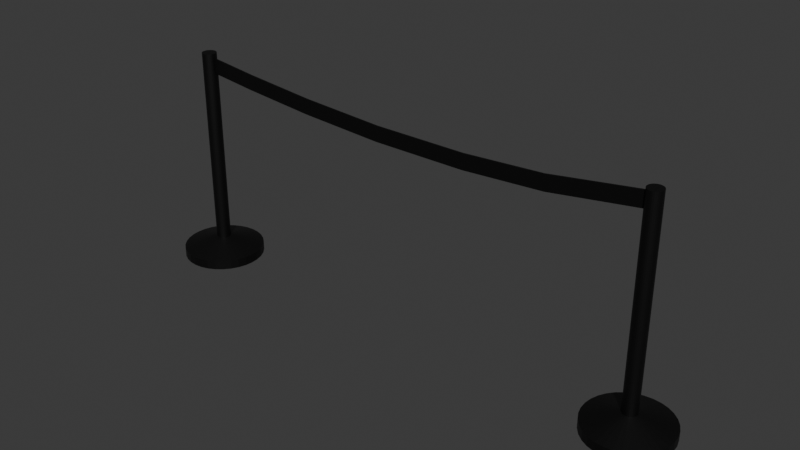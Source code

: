 # Source: stanchionpair.blend  (saved by Blender 4.5.90; exported with 4.5.12 LTS)
import bpy
from mathutils import Matrix  # noqa: F401  (used for matrix-valued properties, if any)

bpy.ops.wm.read_factory_settings(use_empty=True)
scene = bpy.context.scene
scene.name = 'Scene'

# ---- collections
col_collection = bpy.data.collections.new('Collection'); scene.collection.children.link(col_collection)

# ---- materials (node trees are filled in below, after node groups)
mat_material_001 = bpy.data.materials.new('Material.001')

# ---- material node trees
mat_material_001.use_nodes = True; mat_material_001.node_tree.nodes.clear()
_N = mat_material_001.node_tree.nodes; _L = mat_material_001.node_tree.links
n0 = _N.new('ShaderNodeBsdfPrincipled'); n0.name = 'Principled BSDF'; n0.location = (-200, 100)
n0.inputs[0].default_value = (0.0, 0.0, 0.0, 1.0)
n1 = _N.new('ShaderNodeOutputMaterial'); n1.name = 'Material Output'; n1.location = (200, 100)
_L.new(n0.outputs[0], n1.inputs[0])
n1.is_active_output = True

# ---- world
world_world = bpy.data.worlds.new('World'); scene.world = world_world
world_world.use_nodes = True; world_world.node_tree.nodes.clear()
_N = world_world.node_tree.nodes; _L = world_world.node_tree.links
n0 = _N.new('ShaderNodeOutputWorld'); n0.name = 'World Output'; n0.location = (200, 100)
n1 = _N.new('ShaderNodeBackground'); n1.name = 'Background'; n1.location = (-200, 100)
n1.inputs[0].default_value = (0.05088, 0.05088, 0.05088, 1.0)
_L.new(n1.outputs[0], n0.inputs[0])
n0.is_active_output = True
world_world.color = (0.05088, 0.05088, 0.05088)
world_world.sun_shadow_jitter_overblur = 0.0

# ---- meshes
me_cylinder_003 = bpy.data.meshes.new('Cylinder.003')
me_cylinder_003.from_pydata([(0.0, 1.0, -0.1117), (0.0, 1.0, 0.1117), (0.1951, 0.9808, -0.1117), (0.1951, 0.9808, 0.1117), (0.3827, 0.9239, -0.1117), (0.3827, 0.9239, 0.1117), (0.5556, 0.8315, -0.1117), (0.5556, 0.8315, 0.1117), (0.7071, 0.7071, -0.1117), (0.7071, 0.7071, 0.1117), (0.8315, 0.5556, -0.1117), (0.8315, 0.5556, 0.1117), (0.9239, 0.3827, -0.1117), (0.9239, 0.3827, 0.1117), (0.9808, 0.1951, -0.1117), (0.9808, 0.1951, 0.1117), (1.0, 0.0, -0.1117), (1.0, 0.0, 0.1117), (0.9808, -0.1951, -0.1117), (0.9808, -0.1951, 0.1117), (0.9239, -0.3827, -0.1117), (0.9239, -0.3827, 0.1117), (0.8315, -0.5556, -0.1117), (0.8315, -0.5556, 0.1117), (0.7071, -0.7071, -0.1117), (0.7071, -0.7071, 0.1117), (0.5556, -0.8315, -0.1117), (0.5556, -0.8315, 0.1117), (0.3827, -0.9239, -0.1117), (0.3827, -0.9239, 0.1117), (0.1951, -0.9808, -0.1117), (0.1951, -0.9808, 0.1117), (0.0, -1.0, -0.1117), (0.0, -1.0, 0.1117), (-0.1951, -0.9808, -0.1117), (-0.1951, -0.9808, 0.1117), (-0.3827, -0.9239, -0.1117), (-0.3827, -0.9239, 0.1117), (-0.5556, -0.8315, -0.1117), (-0.5556, -0.8315, 0.1117), (-0.7071, -0.7071, -0.1117), (-0.7071, -0.7071, 0.1117), (-0.8315, -0.5556, -0.1117), (-0.8315, -0.5556, 0.1117), (-0.9239, -0.3827, -0.1117), (-0.9239, -0.3827, 0.1117), (-0.9808, -0.1951, -0.1117), (-0.9808, -0.1951, 0.1117), (-1.0, 0.0, -0.1117), (-1.0, 0.0, 0.1117), (-0.9808, 0.1951, -0.1117), (-0.9808, 0.1951, 0.1117), (-0.9239, 0.3827, -0.1117), (-0.9239, 0.3827, 0.1117), (-0.8315, 0.5556, -0.1117), (-0.8315, 0.5556, 0.1117), (-0.7071, 0.7071, -0.1117), (-0.7071, 0.7071, 0.1117), (-0.5556, 0.8315, -0.1117), (-0.5556, 0.8315, 0.1117), (-0.3827, 0.9239, -0.1117), (-0.3827, 0.9239, 0.1117), (-0.1951, 0.9808, -0.1117), (-0.1951, 0.9808, 0.1117), (0.03433, 0.1726, 0.3613), (1.013e-08, 0.176, 0.3613), (0.06735, 0.1626, 0.3613), (0.09777, 0.1463, 0.3613), (0.1244, 0.1244, 0.3613), (0.1463, 0.09777, 0.3613), (0.1626, 0.06735, 0.3613), (0.1726, 0.03433, 0.3613), (0.176, 1.228e-08, 0.3613), (0.1726, -0.03433, 0.3613), (0.1626, -0.06735, 0.3613), (0.1463, -0.09777, 0.3613), (0.1244, -0.1244, 0.3613), (0.09777, -0.1463, 0.3613), (0.06735, -0.1626, 0.3613), (0.03433, -0.1726, 0.3613), (1.013e-08, -0.176, 0.3613), (-0.03433, -0.1726, 0.3613), (-0.06735, -0.1626, 0.3613), (-0.09777, -0.1463, 0.3613), (-0.1244, -0.1244, 0.3613), (-0.1463, -0.09777, 0.3613), (-0.1626, -0.06735, 0.3613), (-0.1726, -0.03433, 0.3613), (-0.176, 1.228e-08, 0.3613), (-0.1726, 0.03433, 0.3613), (-0.1626, 0.06735, 0.3613), (-0.1463, 0.09777, 0.3613), (-0.1244, 0.1244, 0.3613), (-0.09777, 0.1463, 0.3613), (-0.06735, 0.1626, 0.3613), (-0.03433, 0.1726, 0.3613), (0.03433, 0.1726, 5.221), (8.528e-07, 0.176, 5.221), (0.06735, 0.1626, 5.221), (0.09777, 0.1463, 5.221), (0.1244, 0.1244, 5.221), (0.1463, 0.09777, 5.221), (0.1626, 0.06735, 5.221), (0.1726, 0.03433, 5.221), (0.176, 1.228e-08, 5.221), (0.1726, -0.03433, 5.221), (0.1626, -0.06735, 5.221), (0.1463, -0.09777, 5.221), (0.1244, -0.1244, 5.221), (0.09777, -0.1463, 5.221), (0.06735, -0.1626, 5.221), (0.03433, -0.1726, 5.221), (8.528e-07, -0.176, 5.221), (-0.03433, -0.1726, 5.221), (-0.06735, -0.1626, 5.221), (-0.09777, -0.1463, 5.221), (-0.1244, -0.1244, 5.221), (-0.1463, -0.09777, 5.221), (-0.1626, -0.06735, 5.221), (-0.1726, -0.03433, 5.221), (-0.176, 1.228e-08, 5.221), (-0.1726, 0.03433, 5.221), (-0.1626, 0.06735, 5.221), (-0.1463, 0.09777, 5.221), (-0.1244, 0.1244, 5.221), (-0.09777, 0.1463, 5.221), (-0.06735, 0.1626, 5.221), (-0.03433, 0.1726, 5.221)], [], [(0, 1, 3, 2), (2, 3, 5, 4), (4, 5, 7, 6), (6, 7, 9, 8), (8, 9, 11, 10), (10, 11, 13, 12), (12, 13, 15, 14), (14, 15, 17, 16), (16, 17, 19, 18), (18, 19, 21, 20), (20, 21, 23, 22), (22, 23, 25, 24), (24, 25, 27, 26), (26, 27, 29, 28), (28, 29, 31, 30), (30, 31, 33, 32), (32, 33, 35, 34), (34, 35, 37, 36), (36, 37, 39, 38), (38, 39, 41, 40), (40, 41, 43, 42), (42, 43, 45, 44), (44, 45, 47, 46), (46, 47, 49, 48), (48, 49, 51, 50), (50, 51, 53, 52), (52, 53, 55, 54), (54, 55, 57, 56), (56, 57, 59, 58), (58, 59, 61, 60), (13, 11, 69, 70), (60, 61, 63, 62), (62, 63, 1, 0), (0, 2, 4, 6, 8, 10, 12, 14, 16, 18, 20, 22, 24, 26, 28, 30, 32, 34, 36, 38, 40, 42, 44, 46, 48, 50, 52, 54, 56, 58, 60, 62), (66, 64, 96, 98), (31, 29, 78, 79), (49, 47, 87, 88), (5, 3, 64, 66), (23, 21, 74, 75), (41, 39, 83, 84), (59, 57, 92, 93), (15, 13, 70, 71), (33, 31, 79, 80), (51, 49, 88, 89), (7, 5, 66, 67), (25, 23, 75, 76), (43, 41, 84, 85), (61, 59, 93, 94), (17, 15, 71, 72), (35, 33, 80, 81), (53, 51, 89, 90), (9, 7, 67, 68), (27, 25, 76, 77), (45, 43, 85, 86), (63, 61, 94, 95), (19, 17, 72, 73), (37, 35, 81, 82), (55, 53, 90, 91), (11, 9, 68, 69), (29, 27, 77, 78), (47, 45, 86, 87), (3, 1, 65, 64), (1, 63, 95, 65), (21, 19, 73, 74), (39, 37, 82, 83), (57, 55, 91, 92), (96, 97, 127, 126, 125, 124, 123, 122, 121, 120, 119, 118, 117, 116, 115, 114, 113, 112, 111, 110, 109, 108, 107, 106, 105, 104, 103, 102, 101, 100, 99, 98), (93, 92, 124, 125), (80, 79, 111, 112), (67, 66, 98, 99), (94, 93, 125, 126), (81, 80, 112, 113), (68, 67, 99, 100), (95, 94, 126, 127), (82, 81, 113, 114), (69, 68, 100, 101), (65, 95, 127, 97), (83, 82, 114, 115), (70, 69, 101, 102), (84, 83, 115, 116), (71, 70, 102, 103), (85, 84, 116, 117), (72, 71, 103, 104), (86, 85, 117, 118), (73, 72, 104, 105), (87, 86, 118, 119), (74, 73, 105, 106), (88, 87, 119, 120), (75, 74, 106, 107), (89, 88, 120, 121), (76, 75, 107, 108), (90, 89, 121, 122), (77, 76, 108, 109), (91, 90, 122, 123), (78, 77, 109, 110), (64, 65, 97, 96), (92, 91, 123, 124), (79, 78, 110, 111)])
_uv = me_cylinder_003.uv_layers.new(name='UVMap')
_uv.uv.foreach_set('vector', [1.0, 0.5, 1.0, 1.0, 0.9688, 1.0, 0.9688, 0.5, 0.9688, 0.5, 0.9688, 1.0, 0.9375, 1.0, 0.9375, 0.5, 0.9375, 0.5, 0.9375, 1.0, 0.9062, 1.0, 0.9062, 0.5, 0.9062, 0.5, 0.9062, 1.0, 0.875, 1.0, 0.875, 0.5, 0.875, 0.5, 0.875, 1.0, 0.8438, 1.0, 0.8438, 0.5, 0.8438, 0.5, 0.8438, 1.0, 0.8125, 1.0, 0.8125, 0.5, 0.8125, 0.5, 0.8125, 1.0, 0.7812, 1.0, 0.7812, 0.5, 0.7812, 0.5, 0.7812, 1.0, 0.75, 1.0, 0.75, 0.5, 0.75, 0.5, 0.75, 1.0, 0.7188, 1.0, 0.7188, 0.5, 0.7188, 0.5, 0.7188, 1.0, 0.6875, 1.0, 0.6875, 0.5, 0.6875, 0.5, 0.6875, 1.0, 0.6562, 1.0, 0.6562, 0.5, 0.6562, 0.5, 0.6562, 1.0, 0.625, 1.0, 0.625, 0.5, 0.625, 0.5, 0.625, 1.0, 0.5938, 1.0, 0.5938, 0.5, 0.5938, 0.5, 0.5938, 1.0, 0.5625, 1.0, 0.5625, 0.5, 0.5625, 0.5, 0.5625, 1.0, 0.5312, 1.0, 0.5312, 0.5, 0.5312, 0.5, 0.5312, 1.0, 0.5, 1.0, 0.5, 0.5, 0.5, 0.5, 0.5, 1.0, 0.4688, 1.0, 0.4688, 0.5, 0.4688, 0.5, 0.4688, 1.0, 0.4375, 1.0, 0.4375, 0.5, 0.4375, 0.5, 0.4375, 1.0, 0.4062, 1.0, 0.4062, 0.5, 0.4062, 0.5, 0.4062, 1.0, 0.375, 1.0, 0.375, 0.5, 0.375, 0.5, 0.375, 1.0, 0.3438, 1.0, 0.3438, 0.5, 0.3438, 0.5, 0.3438, 1.0, 0.3125, 1.0, 0.3125, 0.5, 0.3125, 0.5, 0.3125, 1.0, 0.2812, 1.0, 0.2812, 0.5, 0.2812, 0.5, 0.2812, 1.0, 0.25, 1.0, 0.25, 0.5, 0.25, 0.5, 0.25, 1.0, 0.2188, 1.0, 0.2188, 0.5, 0.2188, 0.5, 0.2188, 1.0, 0.1875, 1.0, 0.1875, 0.5, 0.1875, 0.5, 0.1875, 1.0, 0.1562, 1.0, 0.1562, 0.5, 0.1562, 0.5, 0.1562, 1.0, 0.125, 1.0, 0.125, 0.5, 0.125, 0.5, 0.125, 1.0, 0.09375, 1.0, 0.09375, 0.5, 0.09375, 0.5, 0.09375, 1.0, 0.0625, 1.0, 0.0625, 0.5, 0.8125, 1.0, 0.8438, 1.0, 0.8438, 1.0, 0.8125, 1.0, 0.0625, 0.5, 0.0625, 1.0, 0.03125, 1.0, 0.03125, 0.5, 0.03125, 0.5, 0.03125, 1.0, 0.0, 1.0, 0.0, 0.5, 0.75, 0.49, 0.7968, 0.4854, 0.8418, 0.4717, 0.8833, 0.4496, 0.9197, 0.4197, 0.9496, 0.3833, 0.9717, 0.3418, 0.9854, 0.2968, 0.99, 0.25, 0.9854, 0.2032, 0.9717, 0.1582, 0.9496, 0.1167, 0.9197, 0.08029, 0.8833, 0.05045, 0.8418, 0.02827, 0.7968, 0.01461, 0.75, 0.01, 0.7032, 0.01461, 0.6582, 0.02827, 0.6167, 0.05045, 0.5803, 0.08029, 0.5504, 0.1167, 0.5283, 0.1582, 0.5146, 0.2032, 0.51, 0.25, 0.5146, 0.2968, 0.5283, 0.3418, 0.5504, 0.3833, 0.5803, 0.4197, 0.6167, 0.4496, 0.6582, 0.4717, 0.7032, 0.4854, 0.9375, 1.0, 0.9688, 1.0, 0.9688, 1.0, 0.9375, 1.0, 0.5312, 1.0, 0.5625, 1.0, 0.5625, 1.0, 0.5312, 1.0, 0.25, 1.0, 0.2812, 1.0, 0.2812, 1.0, 0.25, 1.0, 0.9375, 1.0, 0.9688, 1.0, 0.9688, 1.0, 0.9375, 1.0, 0.6562, 1.0, 0.6875, 1.0, 0.6875, 1.0, 0.6562, 1.0, 0.375, 1.0, 0.4062, 1.0, 0.4062, 1.0, 0.375, 1.0, 0.09375, 1.0, 0.125, 1.0, 0.125, 1.0, 0.09375, 1.0, 0.7812, 1.0, 0.8125, 1.0, 0.8125, 1.0, 0.7812, 1.0, 0.5, 1.0, 0.5312, 1.0, 0.5312, 1.0, 0.5, 1.0, 0.2188, 1.0, 0.25, 1.0, 0.25, 1.0, 0.2188, 1.0, 0.9062, 1.0, 0.9375, 1.0, 0.9375, 1.0, 0.9062, 1.0, 0.625, 1.0, 0.6562, 1.0, 0.6562, 1.0, 0.625, 1.0, 0.3438, 1.0, 0.375, 1.0, 0.375, 1.0, 0.3438, 1.0, 0.0625, 1.0, 0.09375, 1.0, 0.09375, 1.0, 0.0625, 1.0, 0.75, 1.0, 0.7812, 1.0, 0.7812, 1.0, 0.75, 1.0, 0.4688, 1.0, 0.5, 1.0, 0.5, 1.0, 0.4688, 1.0, 0.1875, 1.0, 0.2188, 1.0, 0.2188, 1.0, 0.1875, 1.0, 0.875, 1.0, 0.9062, 1.0, 0.9062, 1.0, 0.875, 1.0, 0.5938, 1.0, 0.625, 1.0, 0.625, 1.0, 0.5938, 1.0, 0.3125, 1.0, 0.3438, 1.0, 0.3438, 1.0, 0.3125, 1.0, 0.03125, 1.0, 0.0625, 1.0, 0.0625, 1.0, 0.03125, 1.0, 0.7188, 1.0, 0.75, 1.0, 0.75, 1.0, 0.7188, 1.0, 0.4375, 1.0, 0.4688, 1.0, 0.4688, 1.0, 0.4375, 1.0, 0.1562, 1.0, 0.1875, 1.0, 0.1875, 1.0, 0.1562, 1.0, 0.8438, 1.0, 0.875, 1.0, 0.875, 1.0, 0.8438, 1.0, 0.5625, 1.0, 0.5938, 1.0, 0.5938, 1.0, 0.5625, 1.0, 0.2812, 1.0, 0.3125, 1.0, 0.3125, 1.0, 0.2812, 1.0, 0.9688, 1.0, 1.0, 1.0, 1.0, 1.0, 0.9688, 1.0, 0.0, 1.0, 0.03125, 1.0, 0.03125, 1.0, 0.0, 1.0, 0.6875, 1.0, 0.7188, 1.0, 0.7188, 1.0, 0.6875, 1.0, 0.4062, 1.0, 0.4375, 1.0, 0.4375, 1.0, 0.4062, 1.0, 0.125, 1.0, 0.1562, 1.0, 0.1562, 1.0, 0.125, 1.0, 0.2968, 0.4854, 0.25, 0.49, 0.2032, 0.4854, 0.1582, 0.4717, 0.1167, 0.4496, 0.08029, 0.4197, 0.05045, 0.3833, 0.02827, 0.3418, 0.01461, 0.2968, 0.01, 0.25, 0.01461, 0.2032, 0.02827, 0.1582, 0.05045, 0.1167, 0.08029, 0.08029, 0.1167, 0.05045, 0.1582, 0.02827, 0.2032, 0.01461, 0.25, 0.01, 0.2968, 0.01461, 0.3418, 0.02827, 0.3833, 0.05045, 0.4197, 0.08029, 0.4496, 0.1167, 0.4717, 0.1582, 0.4854, 0.2032, 0.49, 0.25, 0.4854, 0.2968, 0.4717, 0.3418, 0.4496, 0.3833, 0.4197, 0.4197, 0.3833, 0.4496, 0.3418, 0.4717, 0.09375, 1.0, 0.125, 1.0, 0.125, 1.0, 0.09375, 1.0, 0.5, 1.0, 0.5312, 1.0, 0.5312, 1.0, 0.5, 1.0, 0.9062, 1.0, 0.9375, 1.0, 0.9375, 1.0, 0.9062, 1.0, 0.0625, 1.0, 0.09375, 1.0, 0.09375, 1.0, 0.0625, 1.0, 0.4688, 1.0, 0.5, 1.0, 0.5, 1.0, 0.4688, 1.0, 0.875, 1.0, 0.9062, 1.0, 0.9062, 1.0, 0.875, 1.0, 0.03125, 1.0, 0.0625, 1.0, 0.0625, 1.0, 0.03125, 1.0, 0.4375, 1.0, 0.4688, 1.0, 0.4688, 1.0, 0.4375, 1.0, 0.8438, 1.0, 0.875, 1.0, 0.875, 1.0, 0.8438, 1.0, 0.0, 1.0, 0.03125, 1.0, 0.03125, 1.0, 0.0, 1.0, 0.4062, 1.0, 0.4375, 1.0, 0.4375, 1.0, 0.4062, 1.0, 0.8125, 1.0, 0.8438, 1.0, 0.8438, 1.0, 0.8125, 1.0, 0.375, 1.0, 0.4062, 1.0, 0.4062, 1.0, 0.375, 1.0, 0.7812, 1.0, 0.8125, 1.0, 0.8125, 1.0, 0.7812, 1.0, 0.3438, 1.0, 0.375, 1.0, 0.375, 1.0, 0.3438, 1.0, 0.75, 1.0, 0.7812, 1.0, 0.7812, 1.0, 0.75, 1.0, 0.3125, 1.0, 0.3438, 1.0, 0.3438, 1.0, 0.3125, 1.0, 0.7188, 1.0, 0.75, 1.0, 0.75, 1.0, 0.7188, 1.0, 0.2812, 1.0, 0.3125, 1.0, 0.3125, 1.0, 0.2812, 1.0, 0.6875, 1.0, 0.7188, 1.0, 0.7188, 1.0, 0.6875, 1.0, 0.25, 1.0, 0.2812, 1.0, 0.2812, 1.0, 0.25, 1.0, 0.6562, 1.0, 0.6875, 1.0, 0.6875, 1.0, 0.6562, 1.0, 0.2188, 1.0, 0.25, 1.0, 0.25, 1.0, 0.2188, 1.0, 0.625, 1.0, 0.6562, 1.0, 0.6562, 1.0, 0.625, 1.0, 0.1875, 1.0, 0.2188, 1.0, 0.2188, 1.0, 0.1875, 1.0, 0.5938, 1.0, 0.625, 1.0, 0.625, 1.0, 0.5938, 1.0, 0.1562, 1.0, 0.1875, 1.0, 0.1875, 1.0, 0.1562, 1.0, 0.5625, 1.0, 0.5938, 1.0, 0.5938, 1.0, 0.5625, 1.0, 0.9688, 1.0, 1.0, 1.0, 1.0, 1.0, 0.9688, 1.0, 0.125, 1.0, 0.1562, 1.0, 0.1562, 1.0, 0.125, 1.0, 0.5312, 1.0, 0.5625, 1.0, 0.5625, 1.0, 0.5312, 1.0])
me_cylinder_003.materials.append(mat_material_001)
me_cylinder_003.update()
me_cylinder_004 = bpy.data.meshes.new('Cylinder.004')
me_cylinder_004.from_pydata([(0.0, 1.0, -0.1117), (0.0, 1.0, 0.1117), (0.1951, 0.9808, -0.1117), (0.1951, 0.9808, 0.1117), (0.3827, 0.9239, -0.1117), (0.3827, 0.9239, 0.1117), (0.5556, 0.8315, -0.1117), (0.5556, 0.8315, 0.1117), (0.7071, 0.7071, -0.1117), (0.7071, 0.7071, 0.1117), (0.8315, 0.5556, -0.1117), (0.8315, 0.5556, 0.1117), (0.9239, 0.3827, -0.1117), (0.9239, 0.3827, 0.1117), (0.9808, 0.1951, -0.1117), (0.9808, 0.1951, 0.1117), (1.0, 0.0, -0.1117), (1.0, 0.0, 0.1117), (0.9808, -0.1951, -0.1117), (0.9808, -0.1951, 0.1117), (0.9239, -0.3827, -0.1117), (0.9239, -0.3827, 0.1117), (0.8315, -0.5556, -0.1117), (0.8315, -0.5556, 0.1117), (0.7071, -0.7071, -0.1117), (0.7071, -0.7071, 0.1117), (0.5556, -0.8315, -0.1117), (0.5556, -0.8315, 0.1117), (0.3827, -0.9239, -0.1117), (0.3827, -0.9239, 0.1117), (0.1951, -0.9808, -0.1117), (0.1951, -0.9808, 0.1117), (0.0, -1.0, -0.1117), (0.0, -1.0, 0.1117), (-0.1951, -0.9808, -0.1117), (-0.1951, -0.9808, 0.1117), (-0.3827, -0.9239, -0.1117), (-0.3827, -0.9239, 0.1117), (-0.5556, -0.8315, -0.1117), (-0.5556, -0.8315, 0.1117), (-0.7071, -0.7071, -0.1117), (-0.7071, -0.7071, 0.1117), (-0.8315, -0.5556, -0.1117), (-0.8315, -0.5556, 0.1117), (-0.9239, -0.3827, -0.1117), (-0.9239, -0.3827, 0.1117), (-0.9808, -0.1951, -0.1117), (-0.9808, -0.1951, 0.1117), (-1.0, 0.0, -0.1117), (-1.0, 0.0, 0.1117), (-0.9808, 0.1951, -0.1117), (-0.9808, 0.1951, 0.1117), (-0.9239, 0.3827, -0.1117), (-0.9239, 0.3827, 0.1117), (-0.8315, 0.5556, -0.1117), (-0.8315, 0.5556, 0.1117), (-0.7071, 0.7071, -0.1117), (-0.7071, 0.7071, 0.1117), (-0.5556, 0.8315, -0.1117), (-0.5556, 0.8315, 0.1117), (-0.3827, 0.9239, -0.1117), (-0.3827, 0.9239, 0.1117), (-0.1951, 0.9808, -0.1117), (-0.1951, 0.9808, 0.1117), (0.03433, 0.1726, 0.3613), (1.013e-08, 0.176, 0.3613), (0.06735, 0.1626, 0.3613), (0.09777, 0.1463, 0.3613), (0.1244, 0.1244, 0.3613), (0.1463, 0.09777, 0.3613), (0.1626, 0.06735, 0.3613), (0.1726, 0.03433, 0.3613), (0.176, 1.228e-08, 0.3613), (0.1726, -0.03433, 0.3613), (0.1626, -0.06735, 0.3613), (0.1463, -0.09777, 0.3613), (0.1244, -0.1244, 0.3613), (0.09777, -0.1463, 0.3613), (0.06735, -0.1626, 0.3613), (0.03433, -0.1726, 0.3613), (1.013e-08, -0.176, 0.3613), (-0.03433, -0.1726, 0.3613), (-0.06735, -0.1626, 0.3613), (-0.09777, -0.1463, 0.3613), (-0.1244, -0.1244, 0.3613), (-0.1463, -0.09777, 0.3613), (-0.1626, -0.06735, 0.3613), (-0.1726, -0.03433, 0.3613), (-0.176, 1.228e-08, 0.3613), (-0.1726, 0.03433, 0.3613), (-0.1626, 0.06735, 0.3613), (-0.1463, 0.09777, 0.3613), (-0.1244, 0.1244, 0.3613), (-0.09777, 0.1463, 0.3613), (-0.06735, 0.1626, 0.3613), (-0.03433, 0.1726, 0.3613), (0.03433, 0.1726, 5.221), (8.528e-07, 0.176, 5.221), (0.06735, 0.1626, 5.221), (0.09777, 0.1463, 5.221), (0.1244, 0.1244, 5.221), (0.1463, 0.09777, 5.221), (0.1626, 0.06735, 5.221), (0.1726, 0.03433, 5.221), (0.176, 1.228e-08, 5.221), (0.1726, -0.03433, 5.221), (0.1626, -0.06735, 5.221), (0.1463, -0.09777, 5.221), (0.1244, -0.1244, 5.221), (0.09777, -0.1463, 5.221), (0.06735, -0.1626, 5.221), (0.03433, -0.1726, 5.221), (8.528e-07, -0.176, 5.221), (-0.03433, -0.1726, 5.221), (-0.06735, -0.1626, 5.221), (-0.09777, -0.1463, 5.221), (-0.1244, -0.1244, 5.221), (-0.1463, -0.09777, 5.221), (-0.1626, -0.06735, 5.221), (-0.1726, -0.03433, 5.221), (-0.176, 1.228e-08, 5.221), (-0.1726, 0.03433, 5.221), (-0.1626, 0.06735, 5.221), (-0.1463, 0.09777, 5.221), (-0.1244, 0.1244, 5.221), (-0.09777, 0.1463, 5.221), (-0.06735, 0.1626, 5.221), (-0.03433, 0.1726, 5.221)], [], [(0, 1, 3, 2), (2, 3, 5, 4), (4, 5, 7, 6), (6, 7, 9, 8), (8, 9, 11, 10), (10, 11, 13, 12), (12, 13, 15, 14), (14, 15, 17, 16), (16, 17, 19, 18), (18, 19, 21, 20), (20, 21, 23, 22), (22, 23, 25, 24), (24, 25, 27, 26), (26, 27, 29, 28), (28, 29, 31, 30), (30, 31, 33, 32), (32, 33, 35, 34), (34, 35, 37, 36), (36, 37, 39, 38), (38, 39, 41, 40), (40, 41, 43, 42), (42, 43, 45, 44), (44, 45, 47, 46), (46, 47, 49, 48), (48, 49, 51, 50), (50, 51, 53, 52), (52, 53, 55, 54), (54, 55, 57, 56), (56, 57, 59, 58), (58, 59, 61, 60), (13, 11, 69, 70), (60, 61, 63, 62), (62, 63, 1, 0), (0, 2, 4, 6, 8, 10, 12, 14, 16, 18, 20, 22, 24, 26, 28, 30, 32, 34, 36, 38, 40, 42, 44, 46, 48, 50, 52, 54, 56, 58, 60, 62), (66, 64, 96, 98), (31, 29, 78, 79), (49, 47, 87, 88), (5, 3, 64, 66), (23, 21, 74, 75), (41, 39, 83, 84), (59, 57, 92, 93), (15, 13, 70, 71), (33, 31, 79, 80), (51, 49, 88, 89), (7, 5, 66, 67), (25, 23, 75, 76), (43, 41, 84, 85), (61, 59, 93, 94), (17, 15, 71, 72), (35, 33, 80, 81), (53, 51, 89, 90), (9, 7, 67, 68), (27, 25, 76, 77), (45, 43, 85, 86), (63, 61, 94, 95), (19, 17, 72, 73), (37, 35, 81, 82), (55, 53, 90, 91), (11, 9, 68, 69), (29, 27, 77, 78), (47, 45, 86, 87), (3, 1, 65, 64), (1, 63, 95, 65), (21, 19, 73, 74), (39, 37, 82, 83), (57, 55, 91, 92), (96, 97, 127, 126, 125, 124, 123, 122, 121, 120, 119, 118, 117, 116, 115, 114, 113, 112, 111, 110, 109, 108, 107, 106, 105, 104, 103, 102, 101, 100, 99, 98), (93, 92, 124, 125), (80, 79, 111, 112), (67, 66, 98, 99), (94, 93, 125, 126), (81, 80, 112, 113), (68, 67, 99, 100), (95, 94, 126, 127), (82, 81, 113, 114), (69, 68, 100, 101), (65, 95, 127, 97), (83, 82, 114, 115), (70, 69, 101, 102), (84, 83, 115, 116), (71, 70, 102, 103), (85, 84, 116, 117), (72, 71, 103, 104), (86, 85, 117, 118), (73, 72, 104, 105), (87, 86, 118, 119), (74, 73, 105, 106), (88, 87, 119, 120), (75, 74, 106, 107), (89, 88, 120, 121), (76, 75, 107, 108), (90, 89, 121, 122), (77, 76, 108, 109), (91, 90, 122, 123), (78, 77, 109, 110), (64, 65, 97, 96), (92, 91, 123, 124), (79, 78, 110, 111)])
_uv = me_cylinder_004.uv_layers.new(name='UVMap')
_uv.uv.foreach_set('vector', [1.0, 0.5, 1.0, 1.0, 0.9688, 1.0, 0.9688, 0.5, 0.9688, 0.5, 0.9688, 1.0, 0.9375, 1.0, 0.9375, 0.5, 0.9375, 0.5, 0.9375, 1.0, 0.9062, 1.0, 0.9062, 0.5, 0.9062, 0.5, 0.9062, 1.0, 0.875, 1.0, 0.875, 0.5, 0.875, 0.5, 0.875, 1.0, 0.8438, 1.0, 0.8438, 0.5, 0.8438, 0.5, 0.8438, 1.0, 0.8125, 1.0, 0.8125, 0.5, 0.8125, 0.5, 0.8125, 1.0, 0.7812, 1.0, 0.7812, 0.5, 0.7812, 0.5, 0.7812, 1.0, 0.75, 1.0, 0.75, 0.5, 0.75, 0.5, 0.75, 1.0, 0.7188, 1.0, 0.7188, 0.5, 0.7188, 0.5, 0.7188, 1.0, 0.6875, 1.0, 0.6875, 0.5, 0.6875, 0.5, 0.6875, 1.0, 0.6562, 1.0, 0.6562, 0.5, 0.6562, 0.5, 0.6562, 1.0, 0.625, 1.0, 0.625, 0.5, 0.625, 0.5, 0.625, 1.0, 0.5938, 1.0, 0.5938, 0.5, 0.5938, 0.5, 0.5938, 1.0, 0.5625, 1.0, 0.5625, 0.5, 0.5625, 0.5, 0.5625, 1.0, 0.5312, 1.0, 0.5312, 0.5, 0.5312, 0.5, 0.5312, 1.0, 0.5, 1.0, 0.5, 0.5, 0.5, 0.5, 0.5, 1.0, 0.4688, 1.0, 0.4688, 0.5, 0.4688, 0.5, 0.4688, 1.0, 0.4375, 1.0, 0.4375, 0.5, 0.4375, 0.5, 0.4375, 1.0, 0.4062, 1.0, 0.4062, 0.5, 0.4062, 0.5, 0.4062, 1.0, 0.375, 1.0, 0.375, 0.5, 0.375, 0.5, 0.375, 1.0, 0.3438, 1.0, 0.3438, 0.5, 0.3438, 0.5, 0.3438, 1.0, 0.3125, 1.0, 0.3125, 0.5, 0.3125, 0.5, 0.3125, 1.0, 0.2812, 1.0, 0.2812, 0.5, 0.2812, 0.5, 0.2812, 1.0, 0.25, 1.0, 0.25, 0.5, 0.25, 0.5, 0.25, 1.0, 0.2188, 1.0, 0.2188, 0.5, 0.2188, 0.5, 0.2188, 1.0, 0.1875, 1.0, 0.1875, 0.5, 0.1875, 0.5, 0.1875, 1.0, 0.1562, 1.0, 0.1562, 0.5, 0.1562, 0.5, 0.1562, 1.0, 0.125, 1.0, 0.125, 0.5, 0.125, 0.5, 0.125, 1.0, 0.09375, 1.0, 0.09375, 0.5, 0.09375, 0.5, 0.09375, 1.0, 0.0625, 1.0, 0.0625, 0.5, 0.8125, 1.0, 0.8438, 1.0, 0.8438, 1.0, 0.8125, 1.0, 0.0625, 0.5, 0.0625, 1.0, 0.03125, 1.0, 0.03125, 0.5, 0.03125, 0.5, 0.03125, 1.0, 0.0, 1.0, 0.0, 0.5, 0.75, 0.49, 0.7968, 0.4854, 0.8418, 0.4717, 0.8833, 0.4496, 0.9197, 0.4197, 0.9496, 0.3833, 0.9717, 0.3418, 0.9854, 0.2968, 0.99, 0.25, 0.9854, 0.2032, 0.9717, 0.1582, 0.9496, 0.1167, 0.9197, 0.08029, 0.8833, 0.05045, 0.8418, 0.02827, 0.7968, 0.01461, 0.75, 0.01, 0.7032, 0.01461, 0.6582, 0.02827, 0.6167, 0.05045, 0.5803, 0.08029, 0.5504, 0.1167, 0.5283, 0.1582, 0.5146, 0.2032, 0.51, 0.25, 0.5146, 0.2968, 0.5283, 0.3418, 0.5504, 0.3833, 0.5803, 0.4197, 0.6167, 0.4496, 0.6582, 0.4717, 0.7032, 0.4854, 0.9375, 1.0, 0.9688, 1.0, 0.9688, 1.0, 0.9375, 1.0, 0.5312, 1.0, 0.5625, 1.0, 0.5625, 1.0, 0.5312, 1.0, 0.25, 1.0, 0.2812, 1.0, 0.2812, 1.0, 0.25, 1.0, 0.9375, 1.0, 0.9688, 1.0, 0.9688, 1.0, 0.9375, 1.0, 0.6562, 1.0, 0.6875, 1.0, 0.6875, 1.0, 0.6562, 1.0, 0.375, 1.0, 0.4062, 1.0, 0.4062, 1.0, 0.375, 1.0, 0.09375, 1.0, 0.125, 1.0, 0.125, 1.0, 0.09375, 1.0, 0.7812, 1.0, 0.8125, 1.0, 0.8125, 1.0, 0.7812, 1.0, 0.5, 1.0, 0.5312, 1.0, 0.5312, 1.0, 0.5, 1.0, 0.2188, 1.0, 0.25, 1.0, 0.25, 1.0, 0.2188, 1.0, 0.9062, 1.0, 0.9375, 1.0, 0.9375, 1.0, 0.9062, 1.0, 0.625, 1.0, 0.6562, 1.0, 0.6562, 1.0, 0.625, 1.0, 0.3438, 1.0, 0.375, 1.0, 0.375, 1.0, 0.3438, 1.0, 0.0625, 1.0, 0.09375, 1.0, 0.09375, 1.0, 0.0625, 1.0, 0.75, 1.0, 0.7812, 1.0, 0.7812, 1.0, 0.75, 1.0, 0.4688, 1.0, 0.5, 1.0, 0.5, 1.0, 0.4688, 1.0, 0.1875, 1.0, 0.2188, 1.0, 0.2188, 1.0, 0.1875, 1.0, 0.875, 1.0, 0.9062, 1.0, 0.9062, 1.0, 0.875, 1.0, 0.5938, 1.0, 0.625, 1.0, 0.625, 1.0, 0.5938, 1.0, 0.3125, 1.0, 0.3438, 1.0, 0.3438, 1.0, 0.3125, 1.0, 0.03125, 1.0, 0.0625, 1.0, 0.0625, 1.0, 0.03125, 1.0, 0.7188, 1.0, 0.75, 1.0, 0.75, 1.0, 0.7188, 1.0, 0.4375, 1.0, 0.4688, 1.0, 0.4688, 1.0, 0.4375, 1.0, 0.1562, 1.0, 0.1875, 1.0, 0.1875, 1.0, 0.1562, 1.0, 0.8438, 1.0, 0.875, 1.0, 0.875, 1.0, 0.8438, 1.0, 0.5625, 1.0, 0.5938, 1.0, 0.5938, 1.0, 0.5625, 1.0, 0.2812, 1.0, 0.3125, 1.0, 0.3125, 1.0, 0.2812, 1.0, 0.9688, 1.0, 1.0, 1.0, 1.0, 1.0, 0.9688, 1.0, 0.0, 1.0, 0.03125, 1.0, 0.03125, 1.0, 0.0, 1.0, 0.6875, 1.0, 0.7188, 1.0, 0.7188, 1.0, 0.6875, 1.0, 0.4062, 1.0, 0.4375, 1.0, 0.4375, 1.0, 0.4062, 1.0, 0.125, 1.0, 0.1562, 1.0, 0.1562, 1.0, 0.125, 1.0, 0.2968, 0.4854, 0.25, 0.49, 0.2032, 0.4854, 0.1582, 0.4717, 0.1167, 0.4496, 0.08029, 0.4197, 0.05045, 0.3833, 0.02827, 0.3418, 0.01461, 0.2968, 0.01, 0.25, 0.01461, 0.2032, 0.02827, 0.1582, 0.05045, 0.1167, 0.08029, 0.08029, 0.1167, 0.05045, 0.1582, 0.02827, 0.2032, 0.01461, 0.25, 0.01, 0.2968, 0.01461, 0.3418, 0.02827, 0.3833, 0.05045, 0.4197, 0.08029, 0.4496, 0.1167, 0.4717, 0.1582, 0.4854, 0.2032, 0.49, 0.25, 0.4854, 0.2968, 0.4717, 0.3418, 0.4496, 0.3833, 0.4197, 0.4197, 0.3833, 0.4496, 0.3418, 0.4717, 0.09375, 1.0, 0.125, 1.0, 0.125, 1.0, 0.09375, 1.0, 0.5, 1.0, 0.5312, 1.0, 0.5312, 1.0, 0.5, 1.0, 0.9062, 1.0, 0.9375, 1.0, 0.9375, 1.0, 0.9062, 1.0, 0.0625, 1.0, 0.09375, 1.0, 0.09375, 1.0, 0.0625, 1.0, 0.4688, 1.0, 0.5, 1.0, 0.5, 1.0, 0.4688, 1.0, 0.875, 1.0, 0.9062, 1.0, 0.9062, 1.0, 0.875, 1.0, 0.03125, 1.0, 0.0625, 1.0, 0.0625, 1.0, 0.03125, 1.0, 0.4375, 1.0, 0.4688, 1.0, 0.4688, 1.0, 0.4375, 1.0, 0.8438, 1.0, 0.875, 1.0, 0.875, 1.0, 0.8438, 1.0, 0.0, 1.0, 0.03125, 1.0, 0.03125, 1.0, 0.0, 1.0, 0.4062, 1.0, 0.4375, 1.0, 0.4375, 1.0, 0.4062, 1.0, 0.8125, 1.0, 0.8438, 1.0, 0.8438, 1.0, 0.8125, 1.0, 0.375, 1.0, 0.4062, 1.0, 0.4062, 1.0, 0.375, 1.0, 0.7812, 1.0, 0.8125, 1.0, 0.8125, 1.0, 0.7812, 1.0, 0.3438, 1.0, 0.375, 1.0, 0.375, 1.0, 0.3438, 1.0, 0.75, 1.0, 0.7812, 1.0, 0.7812, 1.0, 0.75, 1.0, 0.3125, 1.0, 0.3438, 1.0, 0.3438, 1.0, 0.3125, 1.0, 0.7188, 1.0, 0.75, 1.0, 0.75, 1.0, 0.7188, 1.0, 0.2812, 1.0, 0.3125, 1.0, 0.3125, 1.0, 0.2812, 1.0, 0.6875, 1.0, 0.7188, 1.0, 0.7188, 1.0, 0.6875, 1.0, 0.25, 1.0, 0.2812, 1.0, 0.2812, 1.0, 0.25, 1.0, 0.6562, 1.0, 0.6875, 1.0, 0.6875, 1.0, 0.6562, 1.0, 0.2188, 1.0, 0.25, 1.0, 0.25, 1.0, 0.2188, 1.0, 0.625, 1.0, 0.6562, 1.0, 0.6562, 1.0, 0.625, 1.0, 0.1875, 1.0, 0.2188, 1.0, 0.2188, 1.0, 0.1875, 1.0, 0.5938, 1.0, 0.625, 1.0, 0.625, 1.0, 0.5938, 1.0, 0.1562, 1.0, 0.1875, 1.0, 0.1875, 1.0, 0.1562, 1.0, 0.5625, 1.0, 0.5938, 1.0, 0.5938, 1.0, 0.5625, 1.0, 0.9688, 1.0, 1.0, 1.0, 1.0, 1.0, 0.9688, 1.0, 0.125, 1.0, 0.1562, 1.0, 0.1562, 1.0, 0.125, 1.0, 0.5312, 1.0, 0.5625, 1.0, 0.5625, 1.0, 0.5312, 1.0])
me_cylinder_004.materials.append(mat_material_001)
me_cylinder_004.update()
me_cube_001 = bpy.data.meshes.new('Cube.001')
me_cube_001.from_pydata([(2.437, -0.1188, -1.234), (2.437, 0.1188, -1.234), (2.097, 0.1188, 1.112), (2.097, -0.1188, 1.112), (-11.48, -0.1188, -3.25), (-11.48, 0.1188, -3.25), (-11.72, 0.1188, -0.892), (-11.72, -0.1188, -0.892), (-24.13, -0.1188, -3.994), (-24.13, 0.1188, -3.994), (-24.2, 0.1188, -1.626), (-24.2, -0.1188, -1.626), (-38.85, -0.1188, -3.994), (-38.85, 0.1188, -3.994), (-38.79, 0.1188, -1.625), (-38.79, -0.1188, -1.625), (-52.18, -0.1188, -3.29), (-52.18, 0.1188, -3.29), (-52.02, 0.1188, -0.9256), (-52.02, -0.1188, -0.9256), (-63.53, -0.1188, -2.293), (-63.53, 0.1188, -2.293), (-63.3, 0.1188, 0.06502), (-63.3, -0.1188, 0.06502), (-72.22, -0.1188, -1.329), (-72.22, 0.1188, -1.329), (-71.96, 0.1188, 1.026), (-71.96, -0.1188, 1.026), (-12.79, -0.1188, -3.328), (-12.79, 0.1188, -3.328), (-12.93, 0.1188, -0.9619), (-12.93, -0.1188, -0.9619), (-14.04, -0.1188, -3.401), (-14.04, 0.1188, -3.401), (-14.18, 0.1188, -1.036), (-14.18, -0.1188, -1.036), (-15.3, -0.1188, -3.475), (-15.3, 0.1188, -3.475), (-15.44, 0.1188, -1.11), (-15.44, -0.1188, -1.11), (-16.56, -0.1188, -3.549), (-16.56, 0.1188, -3.549), (-16.7, 0.1188, -1.184), (-16.7, -0.1188, -1.184), (-17.81, -0.1188, -3.623), (-17.81, 0.1188, -3.623), (-17.95, 0.1188, -1.257), (-17.95, -0.1188, -1.257), (-19.07, -0.1188, -3.697), (-19.07, 0.1188, -3.697), (-19.21, 0.1188, -1.331), (-19.21, -0.1188, -1.331), (-20.33, -0.1188, -3.771), (-20.33, 0.1188, -3.771), (-20.47, 0.1188, -1.405), (-20.47, -0.1188, -1.405), (-21.58, -0.1188, -3.845), (-21.58, 0.1188, -3.845), (-21.72, 0.1188, -1.479), (-21.72, -0.1188, -1.479), (-22.84, -0.1188, -3.919), (-22.84, 0.1188, -3.919), (-22.98, 0.1188, -1.553), (-22.98, -0.1188, -1.553), (-25.39, -0.1188, -3.995), (-25.39, 0.1188, -3.995), (-25.39, 0.1188, -1.625), (-25.39, -0.1188, -1.625), (-26.61, -0.1188, -3.995), (-26.61, 0.1188, -3.995), (-26.61, 0.1188, -1.625), (-26.61, -0.1188, -1.625), (-27.83, -0.1188, -3.995), (-27.83, 0.1188, -3.995), (-27.83, 0.1188, -1.625), (-27.83, -0.1188, -1.625), (-29.05, -0.1188, -3.995), (-29.05, 0.1188, -3.995), (-29.05, 0.1188, -1.625), (-29.05, -0.1188, -1.625), (-30.27, -0.1188, -3.995), (-30.27, 0.1188, -3.995), (-30.27, 0.1188, -1.625), (-30.27, -0.1188, -1.625), (-31.49, -0.1188, -3.995), (-31.49, 0.1188, -3.995), (-31.49, 0.1188, -1.625), (-31.49, -0.1188, -1.625), (-32.72, -0.1188, -3.995), (-32.72, 0.1188, -3.995), (-32.72, 0.1188, -1.625), (-32.72, -0.1188, -1.625), (-33.94, -0.1188, -3.995), (-33.94, 0.1188, -3.995), (-33.94, 0.1188, -1.625), (-33.94, -0.1188, -1.625), (-35.16, -0.1188, -3.995), (-35.16, 0.1188, -3.995), (-35.16, 0.1188, -1.625), (-35.16, -0.1188, -1.625), (-36.38, -0.1188, -3.995), (-36.38, 0.1188, -3.995), (-36.38, 0.1188, -1.625), (-36.38, -0.1188, -1.625), (-37.6, -0.1188, -3.995), (-37.6, 0.1188, -3.995), (-37.6, 0.1188, -1.625), (-37.6, -0.1188, -1.625), (-53.46, -0.1188, -3.178), (-53.46, 0.1188, -3.178), (-53.25, 0.1188, -0.8169), (-53.25, -0.1188, -0.8169), (-54.72, -0.1188, -3.067), (-54.72, 0.1188, -3.067), (-54.51, 0.1188, -0.7065), (-54.51, -0.1188, -0.7065), (-55.97, -0.1188, -2.957), (-55.97, 0.1188, -2.957), (-55.77, 0.1188, -0.5961), (-55.77, -0.1188, -0.5961), (-57.23, -0.1188, -2.846), (-57.23, 0.1188, -2.846), (-57.02, 0.1188, -0.4857), (-57.02, -0.1188, -0.4857), (-58.49, -0.1188, -2.736), (-58.49, 0.1188, -2.736), (-58.28, 0.1188, -0.3753), (-58.28, -0.1188, -0.3753), (-59.75, -0.1188, -2.626), (-59.75, 0.1188, -2.626), (-59.54, 0.1188, -0.2649), (-59.54, -0.1188, -0.2649), (-61.0, -0.1188, -2.515), (-61.0, 0.1188, -2.515), (-60.8, 0.1188, -0.1545), (-60.8, -0.1188, -0.1545), (-62.26, -0.1188, -2.405), (-62.26, 0.1188, -2.405), (-62.05, 0.1188, -0.04411), (-62.05, -0.1188, -0.04411), (-64.79, -0.1188, -2.154), (-64.79, 0.1188, -2.154), (-64.52, 0.1188, 0.2011), (-64.52, -0.1188, 0.2011), (-66.03, -0.1188, -2.017), (-66.03, 0.1188, -2.017), (-65.76, 0.1188, 0.3386), (-65.76, -0.1188, 0.3386), (-67.26, -0.1188, -1.879), (-67.26, 0.1188, -1.879), (-67.0, 0.1188, 0.4762), (-67.0, -0.1188, 0.4762), (-68.5, -0.1188, -1.742), (-68.5, 0.1188, -1.742), (-68.24, 0.1188, 0.6137), (-68.24, -0.1188, 0.6137), (-69.74, -0.1188, -1.604), (-69.74, 0.1188, -1.604), (-69.48, 0.1188, 0.7512), (-69.48, -0.1188, 0.7512), (-70.98, -0.1188, -1.467), (-70.98, 0.1188, -1.467), (-70.72, 0.1188, 0.8887), (-70.72, -0.1188, 0.8887), (1.176, -0.1188, -1.416), (1.176, 0.1188, -1.416), (0.8364, 0.1188, 0.929), (0.8364, -0.1188, 0.929), (-0.08429, -0.1188, -1.599), (-0.08429, 0.1188, -1.599), (-0.4242, 0.1188, 0.7463), (-0.4242, -0.1188, 0.7463), (-1.345, -0.1188, -1.782), (-1.345, 0.1188, -1.782), (-1.685, 0.1188, 0.5636), (-1.685, -0.1188, 0.5636), (-2.605, -0.1188, -1.964), (-2.605, 0.1188, -1.964), (-2.945, 0.1188, 0.3809), (-2.945, -0.1188, 0.3809), (-3.866, -0.1188, -2.147), (-3.866, 0.1188, -2.147), (-4.206, 0.1188, 0.1982), (-4.206, -0.1188, 0.1982), (-5.127, -0.1188, -2.33), (-5.127, 0.1188, -2.33), (-5.467, 0.1188, 0.01544), (-5.467, -0.1188, 0.01544), (-6.387, -0.1188, -2.513), (-6.387, 0.1188, -2.513), (-6.727, 0.1188, -0.1673), (-6.727, -0.1188, -0.1673), (-7.648, -0.1188, -2.695), (-7.648, 0.1188, -2.695), (-7.988, 0.1188, -0.35), (-7.988, -0.1188, -0.35), (-8.909, -0.1188, -2.878), (-8.909, 0.1188, -2.878), (-9.248, 0.1188, -0.5327), (-9.248, -0.1188, -0.5327), (-10.17, -0.1188, -3.061), (-10.17, 0.1188, -3.061), (-10.51, 0.1188, -0.7154), (-10.51, -0.1188, -0.7154), (-40.09, -0.1188, -3.929), (-40.09, 0.1188, -3.929), (-39.97, 0.1188, -1.563), (-39.97, -0.1188, -1.563), (-41.3, -0.1188, -3.865), (-41.3, 0.1188, -3.865), (-41.17, 0.1188, -1.499), (-41.17, -0.1188, -1.499), (-42.51, -0.1188, -3.802), (-42.51, 0.1188, -3.802), (-42.38, 0.1188, -1.435), (-42.38, -0.1188, -1.435), (-43.71, -0.1188, -3.738), (-43.71, 0.1188, -3.738), (-43.59, 0.1188, -1.371), (-43.59, -0.1188, -1.371), (-44.92, -0.1188, -3.674), (-44.92, 0.1188, -3.674), (-44.79, 0.1188, -1.307), (-44.79, -0.1188, -1.307), (-46.13, -0.1188, -3.61), (-46.13, 0.1188, -3.61), (-46.0, 0.1188, -1.244), (-46.0, -0.1188, -1.244), (-47.33, -0.1188, -3.546), (-47.33, 0.1188, -3.546), (-47.21, 0.1188, -1.18), (-47.21, -0.1188, -1.18), (-48.54, -0.1188, -3.482), (-48.54, 0.1188, -3.482), (-48.42, 0.1188, -1.116), (-48.42, -0.1188, -1.116), (-49.75, -0.1188, -3.419), (-49.75, 0.1188, -3.419), (-49.62, 0.1188, -1.052), (-49.62, -0.1188, -1.052), (-50.95, -0.1188, -3.355), (-50.95, 0.1188, -3.355), (-50.83, 0.1188, -0.9882), (-50.83, -0.1188, -0.9882)], [], [(0, 1, 2, 3), (27, 26, 25, 24), (28, 29, 5, 4), (29, 30, 6, 5), (30, 31, 7, 6), (31, 28, 4, 7), (32, 33, 29, 28), (33, 34, 30, 29), (34, 35, 31, 30), (35, 32, 28, 31), (36, 37, 33, 32), (37, 38, 34, 33), (38, 39, 35, 34), (39, 36, 32, 35), (40, 41, 37, 36), (41, 42, 38, 37), (42, 43, 39, 38), (43, 40, 36, 39), (44, 45, 41, 40), (45, 46, 42, 41), (46, 47, 43, 42), (47, 44, 40, 43), (48, 49, 45, 44), (49, 50, 46, 45), (50, 51, 47, 46), (51, 48, 44, 47), (52, 53, 49, 48), (53, 54, 50, 49), (54, 55, 51, 50), (55, 52, 48, 51), (56, 57, 53, 52), (57, 58, 54, 53), (58, 59, 55, 54), (59, 56, 52, 55), (60, 61, 57, 56), (61, 62, 58, 57), (62, 63, 59, 58), (63, 60, 56, 59), (8, 9, 61, 60), (9, 10, 62, 61), (10, 11, 63, 62), (11, 8, 60, 63), (64, 65, 9, 8), (65, 66, 10, 9), (66, 67, 11, 10), (67, 64, 8, 11), (68, 69, 65, 64), (69, 70, 66, 65), (70, 71, 67, 66), (71, 68, 64, 67), (72, 73, 69, 68), (73, 74, 70, 69), (74, 75, 71, 70), (75, 72, 68, 71), (76, 77, 73, 72), (77, 78, 74, 73), (78, 79, 75, 74), (79, 76, 72, 75), (80, 81, 77, 76), (81, 82, 78, 77), (82, 83, 79, 78), (83, 80, 76, 79), (84, 85, 81, 80), (85, 86, 82, 81), (86, 87, 83, 82), (87, 84, 80, 83), (88, 89, 85, 84), (89, 90, 86, 85), (90, 91, 87, 86), (91, 88, 84, 87), (92, 93, 89, 88), (93, 94, 90, 89), (94, 95, 91, 90), (95, 92, 88, 91), (96, 97, 93, 92), (97, 98, 94, 93), (98, 99, 95, 94), (99, 96, 92, 95), (100, 101, 97, 96), (101, 102, 98, 97), (102, 103, 99, 98), (103, 100, 96, 99), (104, 105, 101, 100), (105, 106, 102, 101), (106, 107, 103, 102), (107, 104, 100, 103), (12, 13, 105, 104), (13, 14, 106, 105), (14, 15, 107, 106), (15, 12, 104, 107), (108, 109, 17, 16), (109, 110, 18, 17), (110, 111, 19, 18), (111, 108, 16, 19), (112, 113, 109, 108), (113, 114, 110, 109), (114, 115, 111, 110), (115, 112, 108, 111), (116, 117, 113, 112), (117, 118, 114, 113), (118, 119, 115, 114), (119, 116, 112, 115), (120, 121, 117, 116), (121, 122, 118, 117), (122, 123, 119, 118), (123, 120, 116, 119), (124, 125, 121, 120), (125, 126, 122, 121), (126, 127, 123, 122), (127, 124, 120, 123), (128, 129, 125, 124), (129, 130, 126, 125), (130, 131, 127, 126), (131, 128, 124, 127), (132, 133, 129, 128), (133, 134, 130, 129), (134, 135, 131, 130), (135, 132, 128, 131), (136, 137, 133, 132), (137, 138, 134, 133), (138, 139, 135, 134), (139, 136, 132, 135), (20, 21, 137, 136), (21, 22, 138, 137), (22, 23, 139, 138), (23, 20, 136, 139), (140, 141, 21, 20), (141, 142, 22, 21), (142, 143, 23, 22), (143, 140, 20, 23), (144, 145, 141, 140), (145, 146, 142, 141), (146, 147, 143, 142), (147, 144, 140, 143), (148, 149, 145, 144), (149, 150, 146, 145), (150, 151, 147, 146), (151, 148, 144, 147), (152, 153, 149, 148), (153, 154, 150, 149), (154, 155, 151, 150), (155, 152, 148, 151), (156, 157, 153, 152), (157, 158, 154, 153), (158, 159, 155, 154), (159, 156, 152, 155), (160, 161, 157, 156), (161, 162, 158, 157), (162, 163, 159, 158), (163, 160, 156, 159), (24, 25, 161, 160), (25, 26, 162, 161), (26, 27, 163, 162), (27, 24, 160, 163), (164, 165, 1, 0), (165, 166, 2, 1), (166, 167, 3, 2), (167, 164, 0, 3), (168, 169, 165, 164), (169, 170, 166, 165), (170, 171, 167, 166), (171, 168, 164, 167), (172, 173, 169, 168), (173, 174, 170, 169), (174, 175, 171, 170), (175, 172, 168, 171), (176, 177, 173, 172), (177, 178, 174, 173), (178, 179, 175, 174), (179, 176, 172, 175), (180, 181, 177, 176), (181, 182, 178, 177), (182, 183, 179, 178), (183, 180, 176, 179), (184, 185, 181, 180), (185, 186, 182, 181), (186, 187, 183, 182), (187, 184, 180, 183), (188, 189, 185, 184), (189, 190, 186, 185), (190, 191, 187, 186), (191, 188, 184, 187), (192, 193, 189, 188), (193, 194, 190, 189), (194, 195, 191, 190), (195, 192, 188, 191), (196, 197, 193, 192), (197, 198, 194, 193), (198, 199, 195, 194), (199, 196, 192, 195), (200, 201, 197, 196), (201, 202, 198, 197), (202, 203, 199, 198), (203, 200, 196, 199), (4, 5, 201, 200), (5, 6, 202, 201), (6, 7, 203, 202), (7, 4, 200, 203), (204, 205, 13, 12), (205, 206, 14, 13), (206, 207, 15, 14), (207, 204, 12, 15), (208, 209, 205, 204), (209, 210, 206, 205), (210, 211, 207, 206), (211, 208, 204, 207), (212, 213, 209, 208), (213, 214, 210, 209), (214, 215, 211, 210), (215, 212, 208, 211), (216, 217, 213, 212), (217, 218, 214, 213), (218, 219, 215, 214), (219, 216, 212, 215), (220, 221, 217, 216), (221, 222, 218, 217), (222, 223, 219, 218), (223, 220, 216, 219), (224, 225, 221, 220), (225, 226, 222, 221), (226, 227, 223, 222), (227, 224, 220, 223), (228, 229, 225, 224), (229, 230, 226, 225), (230, 231, 227, 226), (231, 228, 224, 227), (232, 233, 229, 228), (233, 234, 230, 229), (234, 235, 231, 230), (235, 232, 228, 231), (236, 237, 233, 232), (237, 238, 234, 233), (238, 239, 235, 234), (239, 236, 232, 235), (240, 241, 237, 236), (241, 242, 238, 237), (242, 243, 239, 238), (243, 240, 236, 239), (16, 17, 241, 240), (17, 18, 242, 241), (18, 19, 243, 242), (19, 16, 240, 243)])
me_cube_001.materials.append(mat_material_001)
me_cube_001.update()

# ---- objects
ob_cylinder_001 = bpy.data.objects.new('Cylinder.001', me_cylinder_003)
ob_cylinder_002 = bpy.data.objects.new('Cylinder.002', me_cylinder_004)
ob_cube = bpy.data.objects.new('Cube', me_cube_001)

# ---- transforms, parenting, visibility, modifiers, constraints
ob_cylinder_001.location = (-2.334, 0.0, -0.07037)
ob_cylinder_001.scale = (0.2127, 0.2127, 0.2127)
ob_cylinder_002.location = (0.1672, 0.0, -0.07037)
ob_cylinder_002.scale = (0.2127, 0.2127, 0.2127)
ob_cube.location = (0.06234, 0.0, 0.985)
ob_cube.scale = (0.03303, 0.03303, 0.03303)

# ---- collection membership
col_collection.objects.link(ob_cylinder_001)
col_collection.objects.link(ob_cylinder_002)
col_collection.objects.link(ob_cube)

# ---- scene / render settings (as saved in the file)
scene.frame_start = 1; scene.frame_end = 250; scene.frame_set(1)
scene.render.engine = 'BLENDER_EEVEE_NEXT'
bpy.context.view_layer.update()

# ---- added for rendering (the .blend has no active camera and no usable light): camera, sun
cam_auto = bpy.data.cameras.new('AutoCamera')
cam_auto.lens = 50.0
cam_auto.sensor_width = 36.0
cam_auto.clip_end = 1000.0
ob_auto_camera = bpy.data.objects.new('AutoCamera', cam_auto)
scene.collection.objects.link(ob_auto_camera)
ob_auto_camera.location = (1.8471, -3.51634, 2.81723)
ob_auto_camera.rotation_euler = (1.09748, -7.21219e-08, 0.694738)
scene.camera = ob_auto_camera
light_auto_sun = bpy.data.lights.new('AutoSun', 'SUN')
light_auto_sun.energy = 3.0
light_auto_sun.angle = 0.0523599
ob_auto_sun = bpy.data.objects.new('AutoSun', light_auto_sun)
scene.collection.objects.link(ob_auto_sun)
ob_auto_sun.rotation_euler = (0.872665, 0.174533, 0.523599)
bpy.context.view_layer.update()
